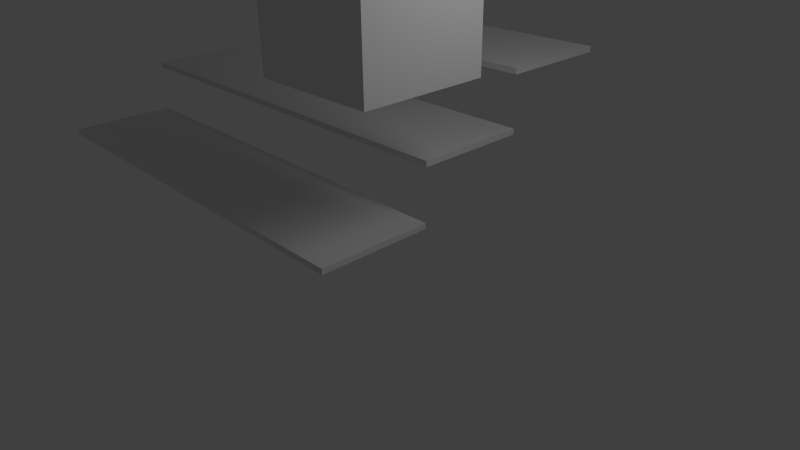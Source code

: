 # Source: treppe3.blend  (saved by Blender 2.56.0; exported with 4.5.12 LTS)
import bpy
from mathutils import Matrix  # noqa: F401  (used for matrix-valued properties, if any)

bpy.ops.wm.read_factory_settings(use_empty=True)
scene = bpy.context.scene
scene.name = 'Scene'

# ---- collections
col_collection_1 = bpy.data.collections.new('Collection 1'); scene.collection.children.link(col_collection_1)

# ---- materials (node trees are filled in below, after node groups)
mat_material_001 = bpy.data.materials.new('Material.001')
mat_material_001.alpha_threshold = 0.0
mat_material_001.use_transparent_shadow = False
mat_material_001.roughness = 0.5
mat_material_001.line_color = (0.0, 0.0, 0.0, 1.0)
mat_rot = bpy.data.materials.new('Rot')
mat_rot.alpha_threshold = 0.0
mat_rot.use_transparent_shadow = False
mat_rot.roughness = 0.5
mat_rot.line_color = (0.0, 0.0, 0.0, 1.0)
mat_grn = bpy.data.materials.new('Grn')
mat_grn.alpha_threshold = 0.0
mat_grn.use_transparent_shadow = False
mat_grn.roughness = 0.5
mat_grn.line_color = (0.0, 0.0, 0.0, 1.0)
mat_blau = bpy.data.materials.new('Blau')
mat_blau.alpha_threshold = 0.0
mat_blau.use_transparent_shadow = False
mat_blau.roughness = 0.5
mat_blau.line_color = (0.0, 0.0, 0.0, 1.0)

# ---- material node trees

# ---- world
world_world = bpy.data.worlds.new('World'); scene.world = world_world
world_world.color = (0.05088, 0.05088, 0.05088)
world_world.use_sun_shadow = False
world_world.sun_shadow_jitter_overblur = 0.0
world_world.cycles.sampling_method = 'MANUAL'
world_world.cycles.sample_map_resolution = 256

# ---- cameras
cam_camera_002 = bpy.data.cameras.new('Camera.002')
cam_camera_002.clip_end = 100.0
cam_camera_002.lens = 35.0
cam_camera_002.dof.focus_distance = 0.0
cam_camera_002.dof.aperture_fstop = 128.0
cam_camera = bpy.data.cameras.new('Camera')
cam_camera.clip_end = 100.0
cam_camera.lens = 35.0
cam_camera.ortho_scale = 7.314
cam_camera.dof.focus_distance = 0.0
cam_camera.dof.aperture_fstop = 128.0

# ---- lights
light_lamp_001 = bpy.data.lights.new('Lamp.001', 'POINT')
light_lamp_001.transmission_factor = 0.0
light_lamp_001.energy = 100.0
light_lamp_001.shadow_buffer_clip_start = 0.5
light_lamp_001.shadow_soft_size = 1.0
light_lamp_001.shadow_maximum_resolution = 0.006
light_lamp_001.use_absolute_resolution = True
light_lamp_001.cycles.use_multiple_importance_sampling = False
light_lamp = bpy.data.lights.new('Lamp', 'POINT')
light_lamp.transmission_factor = 0.0
light_lamp.cutoff_distance = 30.0
light_lamp.energy = 100.0
light_lamp.shadow_buffer_clip_start = 1.001
light_lamp.shadow_soft_size = 1.0
light_lamp.shadow_maximum_resolution = 0.006
light_lamp.use_absolute_resolution = True
light_lamp.cycles.use_multiple_importance_sampling = False

# ---- meshes
me_cube_001 = bpy.data.meshes.new('Cube.001')
me_cube_001.from_pydata([(1.0, 1.0, -1.0), (1.0, -1.0, -1.0), (-1.0, -1.0, -1.0), (-1.0, 1.0, -1.0), (1.0, 1.0, 1.0), (1.0, -1.0, 1.0), (-1.0, -1.0, 1.0), (-1.0, 1.0, 1.0)], [], [(0, 1, 2, 3), (4, 7, 6, 5), (0, 4, 5, 1), (1, 5, 6, 2), (2, 6, 7, 3), (4, 0, 3, 7)])
_uv = me_cube_001.uv_layers.new(name='UVTex')
_uv.uv.foreach_set('vector', [0.0, 0.0, 0.0, -1.0, -1.0, -1.0, -1.0, 2.384e-07, 2.384e-07, 1.0, -1.0, 1.0, -1.0, 1.788e-07, -3.576e-07, -2.98e-07, 0.0, 0.777, -2.384e-07, 1.777, -1.0, 1.777, -1.0, 0.777, 0.0, 0.777, -3.576e-07, 1.777, -1.0, 1.777, -1.0, 0.777, 8.941e-08, 0.777, 1.788e-07, 1.777, 1.0, 1.777, 1.0, 0.777, 2.384e-07, 0.777, 0.0, -0.223, -1.0, -0.223, -1.0, 0.777])
me_cube_001.materials.append(mat_material_001)
me_cube_001.use_remesh_preserve_volume = False
me_cube_001.use_remesh_preserve_attributes = False
me_cube_001.use_mirror_vertex_groups = False
me_cube_001.update()
me_cube_003_mesh_mesh = bpy.data.meshes.new('Cube_003-mesh-mesh')
me_cube_003_mesh_mesh.from_pydata([(-0.0001003, 1.0, 0.0), (-0.0001003, -1.0, 0.0), (-8.0, -1.0, 0.0), (-8.0, 1.0, 0.0), (-9.882e-05, 1.0, 0.1), (-0.0001031, -1.0, 0.1), (-8.0, -1.0, 0.1), (-8.0, 1.0, 0.1), (-8.0, 1.0, 7717.0), (-8.0, -1.0, 7717.0), (-0.0001031, -1.0, 7717.0), (-9.882e-05, 1.0, 7717.0), (-8.0, 1.0, 7717.0), (-8.0, -1.0, 7717.0), (-0.0001003, -1.0, 7717.0), (-0.0001003, 1.0, 7717.0), (-0.0001003, 3.0, 7718.0), (-0.0001003, 1.0, 7718.0), (-8.0, 1.0, 7718.0), (-8.0, 3.0, 7718.0), (-9.882e-05, 3.0, 7718.0), (-0.0001031, 1.0, 7718.0), (-8.0, 1.0, 7718.0), (-8.0, 3.0, 7718.0), (-8.0, 5.0, 7719.0), (-8.0, 3.0, 7719.0), (-0.0001031, 3.0, 7719.0), (-9.882e-05, 5.0, 7719.0), (-8.0, 5.0, 7719.0), (-8.0, 3.0, 7719.0), (-0.0001003, 3.0, 7719.0), (-0.0001003, 5.0, 7719.0)], [], [(0, 1, 2), (0, 2, 3), (4, 7, 6), (4, 6, 5), (0, 4, 5), (0, 5, 1), (1, 5, 6), (1, 6, 2), (2, 6, 7), (2, 7, 3), (4, 0, 3), (4, 3, 7), (11, 15, 12), (11, 12, 8), (13, 9, 8), (13, 8, 12), (14, 10, 9), (14, 9, 13), (15, 11, 10), (15, 10, 14), (11, 8, 9), (11, 9, 10), (15, 14, 13), (15, 13, 12), (16, 17, 18), (16, 18, 19), (20, 23, 22), (20, 22, 21), (16, 20, 21), (16, 21, 17), (17, 21, 22), (17, 22, 18), (18, 22, 23), (18, 23, 19), (20, 16, 19), (20, 19, 23), (27, 31, 28), (27, 28, 24), (29, 25, 24), (29, 24, 28), (30, 26, 25), (30, 25, 29), (31, 27, 26), (31, 26, 30), (27, 24, 25), (27, 25, 26), (31, 30, 29), (31, 29, 28)])
_uv = me_cube_003_mesh_mesh.uv_layers.new(name='UVTex')
_uv.uv.foreach_set('vector', [0.4999, 0.0, 0.4999, -1.0, -3.5, -1.0, 0.4999, 0.0, -3.5, -1.0, -3.5, 2.384e-07, 0.5, 1.0, -3.5, 1.0, -3.5, 1.788e-07, 0.5, 1.0, -3.5, 1.788e-07, 0.4999, -2.98e-07, 0.0, 0.5, -2.384e-07, 0.55, -1.0, 0.55, 0.0, 0.5, -1.0, 0.55, -1.0, 0.5, 0.4999, 0.5, 0.4999, 0.55, -3.5, 0.55, 0.4999, 0.5, -3.5, 0.55, -3.5, 0.5, 0.0, 0.5, 1.788e-07, 0.55, 1.0, 0.55, 0.0, 0.5, 1.0, 0.55, 1.0, 0.5, 0.5, 0.55, 0.4999, 0.5, -3.5, 0.5, 0.5, 0.55, -3.5, 0.5, -3.5, 0.55, 0.5, 0.05005, 0.4999, 0.0, -3.5, 0.0, 0.5, 0.05005, -3.5, 0.0, -3.5, 0.05005, 0.0, 0.0, 1.788e-07, 0.05005, 1.0, 0.05005, 0.0, 0.0, 1.0, 0.05005, 1.0, 0.0, 0.4999, 0.0, 0.4999, 0.05005, -3.5, 0.05005, 0.4999, 0.0, -3.5, 0.05005, -3.5, 0.0, 0.0, 0.0, -2.384e-07, 0.05005, -1.0, 0.05005, 0.0, 0.0, -1.0, 0.05005, -1.0, 0.0, 0.5, 1.0, -3.5, 1.0, -3.5, 1.788e-07, 0.5, 1.0, -3.5, 1.788e-07, 0.4999, -2.98e-07, 0.4999, 0.0, 0.4999, -1.0, -3.5, -1.0, 0.4999, 0.0, -3.5, -1.0, -3.5, 2.384e-07, 0.4999, 0.0, 0.4999, -1.0, -3.5, -1.0, 0.4999, 0.0, -3.5, -1.0, -3.5, 2.384e-07, 0.5, 1.0, -3.5, 1.0, -3.5, 2.384e-07, 0.5, 1.0, -3.5, 2.384e-07, 0.4999, -2.98e-07, 0.0, 0.5073, -2.384e-07, 0.5574, -1.0, 0.5574, 0.0, 0.5073, -1.0, 0.5574, -1.0, 0.5073, 0.4999, 0.5073, 0.4999, 0.5574, -3.5, 0.5574, 0.4999, 0.5073, -3.5, 0.5574, -3.5, 0.5073, 0.0, 0.5073, 2.384e-07, 0.5574, 1.0, 0.5574, 0.0, 0.5073, 1.0, 0.5574, 1.0, 0.5073, 0.5, 0.5574, 0.4999, 0.5073, -3.5, 0.5073, 0.5, 0.5574, -3.5, 0.5073, -3.5, 0.5574, 0.5, 0.0769, 0.4999, 0.02686, -3.5, 0.02686, 0.5, 0.0769, -3.5, 0.02686, -3.5, 0.0769, 2.384e-07, 0.02686, 2.384e-07, 0.0769, 1.0, 0.0769, 2.384e-07, 0.02686, 1.0, 0.0769, 1.0, 0.02686, 0.4999, 0.02686, 0.4999, 0.0769, -3.5, 0.0769, 0.4999, 0.02686, -3.5, 0.0769, -3.5, 0.02686, 0.0, 0.02686, 0.0, 0.0769, -1.0, 0.0769, 0.0, 0.02686, -1.0, 0.0769, -1.0, 0.02686, 0.5, 0.0, -3.5, 0.0, -3.5, -1.0, 0.5, 0.0, -3.5, -1.0, 0.4999, -1.0, 0.4999, 0.0, 0.4999, -1.0, -3.5, -1.0, 0.4999, 0.0, -3.5, -1.0, -3.5, 4.768e-07])
me_cube_003_mesh_mesh.materials.append(mat_rot)
me_cube_003_mesh_mesh.use_remesh_preserve_volume = False
me_cube_003_mesh_mesh.use_remesh_preserve_attributes = False
me_cube_003_mesh_mesh.use_mirror_vertex_groups = False
me_cube_003_mesh_mesh.update()
me_cube_001_mesh_mesh = bpy.data.meshes.new('Cube_001-mesh-mesh')
me_cube_001_mesh_mesh.from_pydata([(-0.0001003, 3.014, 1.008), (-0.0001003, 1.014, 1.008), (-8.0, 1.014, 1.008), (-8.0, 3.014, 1.008), (-9.882e-05, 3.014, 1.108), (-0.0001031, 1.014, 1.108), (-8.0, 1.014, 1.108), (-8.0, 3.014, 1.108), (-8.0, 3.014, 7718.0), (-8.0, 1.014, 7718.0), (-0.0001031, 1.014, 7718.0), (-9.882e-05, 3.014, 7718.0), (-8.0, 3.014, 7718.0), (-8.0, 1.014, 7718.0), (-0.0001003, 1.014, 7718.0), (-0.0001003, 3.014, 7718.0), (-0.0001003, 5.014, 7719.0), (-0.0001003, 3.014, 7719.0), (-8.0, 3.014, 7719.0), (-8.0, 5.014, 7719.0), (-9.882e-05, 5.014, 7719.0), (-0.0001031, 3.014, 7719.0), (-8.0, 3.014, 7719.0), (-8.0, 5.014, 7719.0), (-8.0, 7.014, 7720.0), (-8.0, 5.014, 7720.0), (-0.0001031, 5.014, 7720.0), (-9.882e-05, 7.014, 7720.0), (-8.0, 7.014, 7720.0), (-8.0, 5.014, 7720.0), (-0.0001003, 5.014, 7720.0), (-0.0001003, 7.014, 7720.0)], [], [(0, 1, 2), (0, 2, 3), (4, 7, 6), (4, 6, 5), (0, 4, 5), (0, 5, 1), (1, 5, 6), (1, 6, 2), (2, 6, 7), (2, 7, 3), (4, 0, 3), (4, 3, 7), (11, 15, 12), (11, 12, 8), (13, 9, 8), (13, 8, 12), (14, 10, 9), (14, 9, 13), (15, 11, 10), (15, 10, 14), (11, 8, 9), (11, 9, 10), (15, 14, 13), (15, 13, 12), (16, 17, 18), (16, 18, 19), (20, 23, 22), (20, 22, 21), (16, 20, 21), (16, 21, 17), (17, 21, 22), (17, 22, 18), (18, 22, 23), (18, 23, 19), (20, 16, 19), (20, 19, 23), (27, 31, 28), (27, 28, 24), (29, 25, 24), (29, 24, 28), (30, 26, 25), (30, 25, 29), (31, 27, 26), (31, 26, 30), (27, 24, 25), (27, 25, 26), (31, 30, 29), (31, 29, 28)])
_uv = me_cube_001_mesh_mesh.uv_layers.new(name='UVTex')
_uv.uv.foreach_set('vector', [0.4999, 0.007221, 0.4999, -0.9928, -3.5, -0.9928, 0.4999, 0.007221, -3.5, -0.9928, -3.5, 0.007221, 0.5, 0.007221, -3.5, 0.007221, -3.5, -0.9928, 0.5, 0.007221, -3.5, -0.9928, 0.4999, -0.9928, 0.007221, 0.003938, 0.007221, 0.05394, -0.9928, 0.05394, 0.007221, 0.003938, -0.9928, 0.05394, -0.9928, 0.003938, 0.4999, 0.003938, 0.4999, 0.05394, -3.5, 0.05394, 0.4999, 0.003938, -3.5, 0.05394, -3.5, 0.003938, 0.007221, 0.003938, 0.007221, 0.05394, 1.007, 0.05394, 0.007221, 0.003938, 1.007, 0.05394, 1.007, 0.003938, 0.5, 0.05394, 0.4999, 0.003938, -3.5, 0.003938, 0.5, 0.05394, -3.5, 0.003938, -3.5, 0.05394, 0.5, 0.554, 0.4999, 0.5039, -3.5, 0.5039, 0.5, 0.554, -3.5, 0.5039, -3.5, 0.554, 0.007221, 0.5039, 0.007221, 0.554, 1.007, 0.554, 0.007221, 0.5039, 1.007, 0.554, 1.007, 0.5039, 0.4999, 0.5039, 0.4999, 0.554, -3.5, 0.554, 0.4999, 0.5039, -3.5, 0.554, -3.5, 0.5039, 0.007221, 0.5039, 0.007221, 0.554, -0.9928, 0.554, 0.007221, 0.5039, -0.9928, 0.554, -0.9928, 0.5039, 0.5, 0.007221, -3.5, 0.007221, -3.5, -0.9928, 0.5, 0.007221, -3.5, -0.9928, 0.4999, -0.9928, 0.4999, 0.007221, 0.4999, -0.9928, -3.5, -0.9928, 0.4999, 0.007221, -3.5, -0.9928, -3.5, 0.007221, 0.4999, 0.007221, 0.4999, -0.9928, -3.5, -0.9928, 0.4999, 0.007221, -3.5, -0.9928, -3.5, 0.007221, 0.5, 0.007221, -3.5, 0.007221, -3.5, -0.9928, 0.5, 0.007221, -3.5, -0.9928, 0.4999, -0.9928, 0.007221, 0.01123, 0.007221, 0.06128, -0.9928, 0.06128, 0.007221, 0.01123, -0.9928, 0.06128, -0.9928, 0.01123, 0.4999, 0.01123, 0.4999, 0.06128, -3.5, 0.06128, 0.4999, 0.01123, -3.5, 0.06128, -3.5, 0.01123, 0.007221, 0.01123, 0.007221, 0.06128, 1.007, 0.06128, 0.007221, 0.01123, 1.007, 0.06128, 1.007, 0.01123, 0.5, 0.06128, 0.4999, 0.01123, -3.5, 0.01123, 0.5, 0.06128, -3.5, 0.01123, -3.5, 0.06128, 0.5, 0.5808, 0.4999, 0.5308, -3.5, 0.5308, 0.5, 0.5808, -3.5, 0.5308, -3.5, 0.5808, 0.007221, 0.5308, 0.007221, 0.5808, 1.007, 0.5808, 0.007221, 0.5308, 1.007, 0.5808, 1.007, 0.5308, 0.4999, 0.5308, 0.4999, 0.5808, -3.5, 0.5808, 0.4999, 0.5308, -3.5, 0.5808, -3.5, 0.5308, 0.007221, 0.5308, 0.007221, 0.5808, -0.9928, 0.5808, 0.007221, 0.5308, -0.9928, 0.5808, -0.9928, 0.5308, 0.5, 0.007221, -3.5, 0.007221, -3.5, -0.9928, 0.5, 0.007221, -3.5, -0.9928, 0.4999, -0.9928, 0.4999, 0.007221, 0.4999, -0.9928, -3.5, -0.9928, 0.4999, 0.007221, -3.5, -0.9928, -3.5, 0.007222])
me_cube_001_mesh_mesh.materials.append(mat_grn)
me_cube_001_mesh_mesh.use_remesh_preserve_volume = False
me_cube_001_mesh_mesh.use_remesh_preserve_attributes = False
me_cube_001_mesh_mesh.use_mirror_vertex_groups = False
me_cube_001_mesh_mesh.update()
me_cube_002_mesh_mesh = bpy.data.meshes.new('Cube_002-mesh-mesh')
me_cube_002_mesh_mesh.from_pydata([(-0.0001003, 5.001, 2.004), (-0.0001003, 3.001, 2.004), (-8.0, 3.001, 2.004), (-8.0, 5.001, 2.004), (-9.882e-05, 5.001, 2.104), (-0.0001031, 3.001, 2.104), (-8.0, 3.001, 2.104), (-8.0, 5.001, 2.104), (-8.0, 5.001, 7719.0), (-8.0, 3.001, 7719.0), (-0.0001031, 3.001, 7719.0), (-9.882e-05, 5.001, 7719.0), (-8.0, 5.001, 7719.0), (-8.0, 3.001, 7719.0), (-0.0001003, 3.001, 7719.0), (-0.0001003, 5.001, 7719.0), (-0.0001003, 7.001, 7720.0), (-0.0001003, 5.001, 7720.0), (-8.0, 5.001, 7720.0), (-8.0, 7.001, 7720.0), (-9.882e-05, 7.001, 7720.0), (-0.0001031, 5.001, 7720.0), (-8.0, 5.001, 7720.0), (-8.0, 7.001, 7720.0), (-8.0, 9.001, 7721.0), (-8.0, 7.001, 7721.0), (-0.0001031, 7.001, 7721.0), (-9.882e-05, 9.001, 7721.0), (-8.0, 9.001, 7721.0), (-8.0, 7.001, 7721.0), (-0.0001003, 7.001, 7721.0), (-0.0001003, 9.001, 7721.0), (-8.0, 5.001, 2.104), (-8.0, 3.001, 2.104), (-0.0001031, 3.001, 2.104), (-9.882e-05, 5.001, 2.104), (-0.0001031, 3.001, 2.104), (-9.882e-05, 5.001, 2.104), (-0.0001003, 3.001, 2.004), (-0.0001003, 5.001, 2.004), (-8.0, 3.001, 2.104), (-0.0001031, 3.001, 2.104), (-8.0, 3.001, 2.004), (-0.0001003, 3.001, 2.004), (-8.0, 5.001, 2.104), (-8.0, 3.001, 2.104), (-8.0, 5.001, 2.004), (-8.0, 3.001, 2.004), (-8.0, 5.001, 2.104), (-9.882e-05, 5.001, 2.104), (-8.0, 5.001, 2.004), (-0.0001003, 5.001, 2.004), (-8.0, 5.001, 2.004), (-8.0, 3.001, 2.004), (-0.0001003, 3.001, 2.004), (-0.0001003, 5.001, 2.004)], [], [(11, 15, 12), (11, 12, 8), (13, 9, 8), (13, 8, 12), (14, 10, 9), (14, 9, 13), (15, 11, 10), (15, 10, 14), (11, 8, 9), (11, 9, 10), (15, 14, 13), (15, 13, 12), (16, 17, 18), (16, 18, 19), (20, 23, 22), (20, 22, 21), (16, 20, 21), (16, 21, 17), (17, 21, 22), (17, 22, 18), (18, 22, 23), (18, 23, 19), (20, 16, 19), (20, 19, 23), (27, 31, 28), (27, 28, 24), (29, 25, 24), (29, 24, 28), (30, 26, 25), (30, 25, 29), (31, 27, 26), (31, 26, 30), (27, 24, 25), (27, 25, 26), (31, 30, 29), (31, 29, 28), (4, 7, 32, 35), (7, 6, 33, 32), (6, 5, 34, 33), (5, 4, 35, 34), (35, 32, 33), (35, 33, 34), (1, 0, 39, 38), (0, 4, 37, 39), (4, 5, 36, 37), (5, 1, 38, 36), (39, 37, 36), (39, 36, 38), (2, 1, 43, 42), (6, 2, 42, 40), (5, 6, 40, 41), (1, 5, 41, 43), (43, 41, 40), (43, 40, 42), (7, 3, 46, 44), (2, 6, 45, 47), (3, 2, 47, 46), (6, 7, 44, 45), (47, 45, 44), (47, 44, 46), (7, 4, 49, 48), (3, 7, 48, 50), (0, 3, 50, 51), (4, 0, 51, 49), (49, 51, 50), (49, 50, 48), (0, 1, 54, 55), (1, 2, 53, 54), (2, 3, 52, 53), (3, 0, 55, 52), (55, 54, 53), (55, 53, 52)])
me_cube_002_mesh_mesh.polygons.foreach_set('use_smooth', [0, 0, 0, 0, 0, 0, 0, 0, 0, 0, 0, 0, 0, 0, 0, 0, 0, 0, 0, 0, 0, 0, 0, 0, 0, 0, 0, 0, 0, 0, 0, 0, 0, 0, 0, 0, 1, 1, 1, 1, 0, 0, 1, 1, 1, 1, 0, 0, 1, 1, 1, 1, 0, 0, 1, 1, 1, 1, 0, 0, 1, 1, 1, 1, 0, 0, 1, 1, 1, 1, 0, 0])
_uv = me_cube_002_mesh_mesh.uv_layers.new(name='UVTex')
_uv.uv.foreach_set('vector', [0.8887, 0.6746, 0.8887, 0.6425, 2.119e-07, 0.6425, 0.8887, 0.6746, 2.119e-07, 0.6425, 2.119e-07, 0.6746, 0.7778, 0.6425, 0.7778, 0.6746, 1.0, 0.6746, 0.7778, 0.6425, 1.0, 0.6746, 1.0, 0.6425, 0.8887, 0.6425, 0.8887, 0.6746, 0.0, 0.6746, 0.8887, 0.6425, 0.0, 0.6746, 0.0, 0.6425, 0.7778, 0.6425, 0.7778, 0.6746, 0.5556, 0.6746, 0.7778, 0.6425, 0.5556, 0.6746, 0.5556, 0.6425, 0.8887, 0.6415, 2.119e-07, 0.6415, 0.0, 4.588e-07, 0.8887, 0.6415, 0.0, 4.588e-07, 0.8887, 1.529e-07, 0.8887, 0.6415, 0.8887, 3.059e-07, 0.0, 3.059e-07, 0.8887, 0.6415, 0.0, 3.059e-07, 2.119e-07, 0.6415, 0.8887, 0.6415, 0.8887, 3.059e-07, 0.0, 3.059e-07, 0.8887, 0.6415, 0.0, 3.059e-07, 2.119e-07, 0.6415, 0.8887, 0.6415, 2.119e-07, 0.6415, 0.0, 4.588e-07, 0.8887, 0.6415, 0.0, 4.588e-07, 0.8887, 1.529e-07, 0.7778, 0.9679, 0.7778, 1.0, 0.5556, 1.0, 0.7778, 0.9679, 0.5556, 1.0, 0.5556, 0.9679, 0.8887, 0.9679, 0.8887, 1.0, 0.0, 1.0, 0.8887, 0.9679, 0.0, 1.0, 0.0, 0.9679, 0.7778, 0.9679, 0.7778, 1.0, 1.0, 1.0, 0.7778, 0.9679, 1.0, 1.0, 1.0, 0.9679, 0.8887, 1.0, 0.8887, 0.9679, 2.119e-07, 0.9679, 0.8887, 1.0, 2.119e-07, 0.9679, 2.119e-07, 1.0, 0.8887, 0.6918, 0.8887, 0.6597, 2.119e-07, 0.6597, 0.8887, 0.6918, 2.119e-07, 0.6597, 2.119e-07, 0.6918, 0.7778, 0.6597, 0.7778, 0.6918, 1.0, 0.6918, 0.7778, 0.6597, 1.0, 0.6918, 1.0, 0.6597, 0.8887, 0.6597, 0.8887, 0.6918, 0.0, 0.6918, 0.8887, 0.6597, 0.0, 0.6918, 0.0, 0.6597, 0.7778, 0.6597, 0.7778, 0.6918, 0.5556, 0.6918, 0.7778, 0.6597, 0.5556, 0.6918, 0.5556, 0.6597, 0.8887, 0.6415, 2.119e-07, 0.6415, 0.0, 6.118e-07, 0.8887, 0.6415, 0.0, 6.118e-07, 0.8887, 0.0, 0.8887, 0.6415, 0.8887, 3.059e-07, 0.0, 6.118e-07, 0.8887, 0.6415, 0.0, 6.118e-07, 2.119e-07, 0.6415, 0.5, 0.5522, -3.5, 0.5022, -3.5, 0.5522, 0.0, 1.0, 0.7778, 0.9632, 0.7778, 0.9953, 1.0, 0.9953, 0.0, 1.0, 0.0, 0.0, 1.0, 0.0, 1.0, 1.0, 0.0, 1.0, 0.7778, 0.9632, 0.7778, 0.9953, 0.5556, 0.9953, 0.0, 1.0, 1.0, 1.0, 2.384e-07, 1.0, 0.0, 4.768e-07, 1.0, 1.0, 0.0, 4.768e-07, 1.0, 0.0, 0.7778, 0.9632, 0.5556, 0.9953, 0.5556, 0.9632, 0.0, 1.0, 0.5, 0.5522, 0.4999, 0.5022, -3.5, 0.5022, 0.0, 1.0, 0.7778, 0.9632, 0.7778, 0.9953, 0.5556, 0.9953, 0.0, 1.0, 0.0, 0.0, 1.0, 0.0, 1.0, 1.0, 0.0, 1.0, 0.7778, 0.9632, 0.7778, 0.9953, 0.5556, 0.9953, 0.7778, 0.9632, 0.5556, 0.9953, 0.5556, 0.9632, 0.0, 0.0, 1.0, 0.0, 1.0, 1.0, 0.0, 1.0, 0.7778, 0.9632, 0.7778, 0.9953, 1.0, 0.9953, 0.0, 1.0, 0.0, 0.0, 1.0, 0.0, 1.0, 1.0, 0.0, 1.0, 0.0, 0.0, 1.0, 0.0, 1.0, 1.0, 0.0, 1.0, 0.0, 0.0, 1.0, 0.0, 1.0, 1.0, 0.0, 0.0, 1.0, 0.0, 1.0, 1.0, 0.5, 0.5522, -3.5, 0.5022, -3.5, 0.5522, 0.0, 1.0, 0.7778, 0.9632, 0.7778, 0.9953, 1.0, 0.9953, 0.0, 1.0, 0.7778, 0.9632, 1.0, 0.9953, 1.0, 0.9632, 0.0, 1.0, 0.7778, 0.9632, 0.7778, 0.9953, 1.0, 0.9953, 0.0, 1.0, 0.7778, 0.9632, 0.7778, 0.9953, 1.0, 0.9953, 0.7778, 0.9632, 1.0, 0.9953, 1.0, 0.9632, 0.5, 0.5522, -3.5, 0.5022, -3.5, 0.5522, 0.0, 1.0, 0.5, 0.5522, -3.5, 0.5022, -3.5, 0.5522, 0.0, 1.0, 0.5, 0.5522, 0.4999, 0.5022, -3.5, 0.5022, 0.0, 1.0, 0.5, 0.5522, 0.4999, 0.5022, -3.5, 0.5022, 0.0, 1.0, 0.5, 0.5522, 0.4999, 0.5022, -3.5, 0.5022, 0.5, 0.5522, -3.5, 0.5022, -3.5, 0.5522, 0.7778, 0.9632, 0.5556, 0.9953, 0.5556, 0.9632, 0.0, 1.0, 0.0, 0.0, 1.0, 0.0, 1.0, 1.0, 0.0, 1.0, 0.7778, 0.9632, 1.0, 0.9953, 1.0, 0.9632, 0.0, 1.0, 0.5, 0.5522, 0.4999, 0.5022, -3.5, 0.5022, 0.0, 1.0, 0.8887, 0.6415, 0.8887, 3.059e-07, 0.0, 3.059e-07, 0.8887, 0.6415, 0.0, 3.059e-07, 2.119e-07, 0.6415])
me_cube_002_mesh_mesh.materials.append(mat_blau)
me_cube_002_mesh_mesh.use_remesh_preserve_volume = False
me_cube_002_mesh_mesh.use_remesh_preserve_attributes = False
me_cube_002_mesh_mesh.use_mirror_vertex_groups = False
me_cube_002_mesh_mesh.update()

# ---- objects
ob_cube_001 = bpy.data.objects.new('Cube.001', me_cube_001)
ob_camera_001 = bpy.data.objects.new('Camera.001', cam_camera_002)
ob_cube = bpy.data.objects.new('Cube', me_cube_003_mesh_mesh)
ob_cube_001_1 = bpy.data.objects.new('Cube_001', me_cube_001_mesh_mesh)
ob_cube_002 = bpy.data.objects.new('Cube_002', me_cube_002_mesh_mesh)
ob_lamp_001 = bpy.data.objects.new('Lamp_001', light_lamp_001)
ob_lamp = bpy.data.objects.new('Lamp', light_lamp)
ob_camera = bpy.data.objects.new('Camera', cam_camera)

# ---- transforms, parenting, visibility, modifiers, constraints
ob_cube_001.location = (0.0, 0.0, 3.554)
ob_cube_001.empty_display_type = 'ARROWS'
ob_cube_001.lineart.crease_threshold = 0.0
ob_camera_001.location = (7.481, -6.508, 5.344)
ob_camera_001.rotation_euler = (1.109, 0.01082, 0.8149)
ob_camera_001.scale = (1.0, 1.0, 1.0)
ob_camera_001.empty_display_type = 'ARROWS'
ob_camera_001.lineart.crease_threshold = 0.0
ob_cube.location = (0.0, 0.0, 0.0)
ob_cube.empty_display_type = 'ARROWS'
ob_cube.lineart.crease_threshold = 0.0
ob_cube_001_1.location = (0.0, 0.0, 0.0)
ob_cube_001_1.empty_display_type = 'ARROWS'
ob_cube_001_1.lineart.crease_threshold = 0.0
ob_cube_002.location = (0.0, 0.0, 0.0)
ob_cube_002.scale = (0.4472, 1.0, 1.0)
ob_cube_002.empty_display_type = 'ARROWS'
ob_cube_002.lineart.crease_threshold = 0.0
ob_lamp_001.location = (4.076, 1.005, 5.904)
ob_lamp_001.rotation_euler = (0.6503, 0.05522, 1.866)
ob_lamp_001.empty_display_type = 'ARROWS'
ob_lamp_001.lineart.crease_threshold = 0.0
ob_lamp.location = (4.076, 1.005, 5.904)
ob_lamp.rotation_euler = (0.6503, 0.05522, 1.866)
ob_lamp.lock_rotations_4d = False
ob_lamp.empty_display_type = 'ARROWS'
ob_lamp.color = (0.0, 0.0, 0.0, 0.0)
ob_lamp.lineart.crease_threshold = 0.0
ob_camera.location = (7.481, -6.508, 5.344)
ob_camera.rotation_euler = (1.109, 0.01082, 0.8149)
ob_camera.lock_rotations_4d = False
ob_camera.empty_display_type = 'ARROWS'
ob_camera.color = (0.0, 0.0, 0.0, 0.0)
ob_camera.display_type = 'WIRE'
ob_camera.lineart.crease_threshold = 0.0

# ---- collection membership
col_collection_1.objects.link(ob_cube_001)
col_collection_1.objects.link(ob_camera_001)
col_collection_1.objects.link(ob_cube)
col_collection_1.objects.link(ob_cube_001_1)
col_collection_1.objects.link(ob_cube_002)
col_collection_1.objects.link(ob_lamp_001)
col_collection_1.objects.link(ob_lamp)
col_collection_1.objects.link(ob_camera)

# ---- scene / render settings (as saved in the file)
scene.camera = ob_camera
scene.frame_start = 1; scene.frame_end = 250; scene.frame_set(1)
scene.render.engine = 'BLENDER_EEVEE_NEXT'
scene.render.image_settings.color_mode = 'RGB'
scene.render.image_settings.compression = 90
scene.render.resolution_percentage = 50
scene.render.dither_intensity = 0.0
scene.render.bake_margin = 2
scene.render.bake_bias = 0.0
scene.cycles.use_denoising = False
scene.cycles.samples = 10
scene.cycles.sampling_pattern = 'TABULATED_SOBOL'
scene.cycles.light_sampling_threshold = 0.0
scene.cycles.use_adaptive_sampling = False
scene.cycles.use_light_tree = False
scene.cycles.blur_glossy = 0.0
scene.cycles.volume_bounces = 1
scene.cycles.pixel_filter_type = 'GAUSSIAN'
scene.cycles.sample_clamp_indirect = 0.0
scene.view_settings.view_transform = 'Standard'
bpy.context.view_layer.update()
